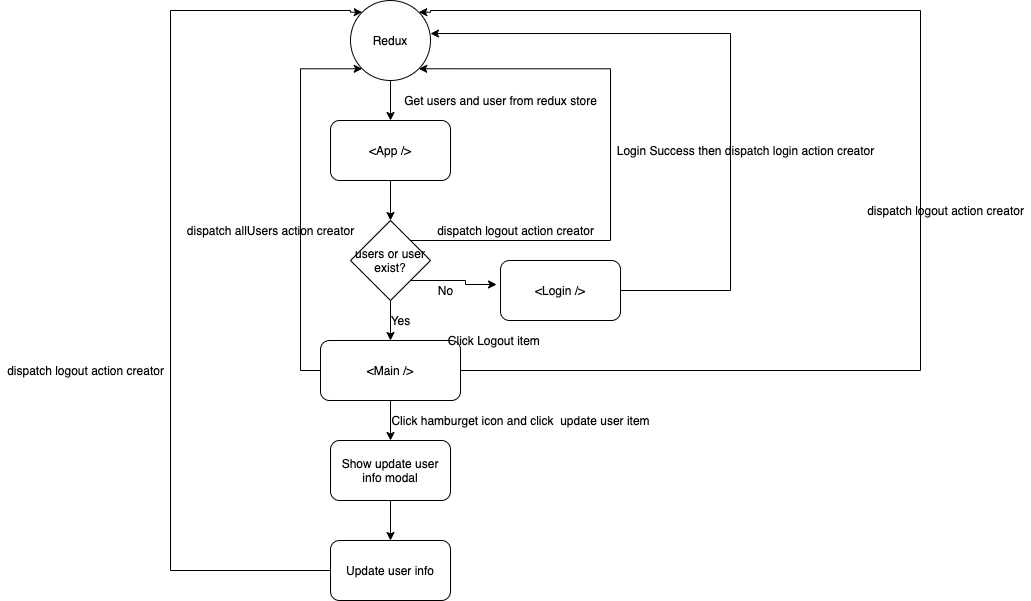

The diagram above was exported from draw.io. Its source (the exported page's mxGraphModel, read from the mxfile embedded in the PNG):
<mxGraphModel dx="946" dy="589" grid="1" gridSize="10" guides="1" tooltips="1" connect="1" arrows="1" fold="1" page="1" pageScale="1" pageWidth="850" pageHeight="1100" math="0" shadow="0">
  <root>
    <mxCell id="0" />
    <mxCell id="1" parent="0" />
    <mxCell id="WOCBDi9Brozfy_jQfJUl-3" value="" style="edgeStyle=orthogonalEdgeStyle;rounded=0;orthogonalLoop=1;jettySize=auto;html=1;" edge="1" parent="1" source="WOCBDi9Brozfy_jQfJUl-1" target="WOCBDi9Brozfy_jQfJUl-2">
      <mxGeometry relative="1" as="geometry" />
    </mxCell>
    <mxCell id="WOCBDi9Brozfy_jQfJUl-1" value="Redux" style="ellipse;whiteSpace=wrap;html=1;aspect=fixed;" vertex="1" parent="1">
      <mxGeometry x="380" y="220" width="80" height="80" as="geometry" />
    </mxCell>
    <mxCell id="WOCBDi9Brozfy_jQfJUl-6" value="" style="edgeStyle=orthogonalEdgeStyle;rounded=0;orthogonalLoop=1;jettySize=auto;html=1;" edge="1" parent="1" source="WOCBDi9Brozfy_jQfJUl-2" target="WOCBDi9Brozfy_jQfJUl-5">
      <mxGeometry relative="1" as="geometry" />
    </mxCell>
    <mxCell id="WOCBDi9Brozfy_jQfJUl-2" value="&amp;lt;App /&amp;gt;" style="rounded=1;whiteSpace=wrap;html=1;" vertex="1" parent="1">
      <mxGeometry x="360" y="340" width="120" height="60" as="geometry" />
    </mxCell>
    <mxCell id="WOCBDi9Brozfy_jQfJUl-4" value="Get users and user from redux store" style="text;html=1;align=center;verticalAlign=middle;resizable=0;points=[];autosize=1;" vertex="1" parent="1">
      <mxGeometry x="425" y="310" width="210" height="20" as="geometry" />
    </mxCell>
    <mxCell id="WOCBDi9Brozfy_jQfJUl-8" value="" style="edgeStyle=orthogonalEdgeStyle;rounded=0;orthogonalLoop=1;jettySize=auto;html=1;" edge="1" parent="1" source="WOCBDi9Brozfy_jQfJUl-5" target="WOCBDi9Brozfy_jQfJUl-7">
      <mxGeometry relative="1" as="geometry" />
    </mxCell>
    <mxCell id="WOCBDi9Brozfy_jQfJUl-11" value="" style="edgeStyle=orthogonalEdgeStyle;rounded=0;orthogonalLoop=1;jettySize=auto;html=1;entryX=1;entryY=1;entryDx=0;entryDy=0;exitX=1;exitY=0;exitDx=0;exitDy=0;" edge="1" parent="1" source="WOCBDi9Brozfy_jQfJUl-5" target="WOCBDi9Brozfy_jQfJUl-1">
      <mxGeometry relative="1" as="geometry">
        <mxPoint x="490" y="480" as="targetPoint" />
        <Array as="points">
          <mxPoint x="640" y="460" />
          <mxPoint x="640" y="288" />
        </Array>
      </mxGeometry>
    </mxCell>
    <mxCell id="WOCBDi9Brozfy_jQfJUl-31" style="edgeStyle=orthogonalEdgeStyle;rounded=0;orthogonalLoop=1;jettySize=auto;html=1;exitX=1;exitY=1;exitDx=0;exitDy=0;entryX=-0.033;entryY=0.4;entryDx=0;entryDy=0;entryPerimeter=0;" edge="1" parent="1" source="WOCBDi9Brozfy_jQfJUl-5" target="WOCBDi9Brozfy_jQfJUl-34">
      <mxGeometry relative="1" as="geometry">
        <mxPoint x="480" y="500" as="targetPoint" />
      </mxGeometry>
    </mxCell>
    <mxCell id="WOCBDi9Brozfy_jQfJUl-5" value="users or user exist?" style="rhombus;whiteSpace=wrap;html=1;" vertex="1" parent="1">
      <mxGeometry x="380" y="440" width="80" height="80" as="geometry" />
    </mxCell>
    <mxCell id="WOCBDi9Brozfy_jQfJUl-15" value="" style="edgeStyle=orthogonalEdgeStyle;rounded=0;orthogonalLoop=1;jettySize=auto;html=1;" edge="1" parent="1" source="WOCBDi9Brozfy_jQfJUl-7" target="WOCBDi9Brozfy_jQfJUl-14">
      <mxGeometry relative="1" as="geometry" />
    </mxCell>
    <mxCell id="WOCBDi9Brozfy_jQfJUl-23" value="" style="edgeStyle=orthogonalEdgeStyle;rounded=0;orthogonalLoop=1;jettySize=auto;html=1;entryX=1;entryY=0;entryDx=0;entryDy=0;" edge="1" parent="1" source="WOCBDi9Brozfy_jQfJUl-7" target="WOCBDi9Brozfy_jQfJUl-1">
      <mxGeometry relative="1" as="geometry">
        <mxPoint x="565" y="590" as="targetPoint" />
        <Array as="points">
          <mxPoint x="950" y="590" />
          <mxPoint x="950" y="230" />
          <mxPoint x="460" y="230" />
          <mxPoint x="460" y="232" />
        </Array>
      </mxGeometry>
    </mxCell>
    <mxCell id="WOCBDi9Brozfy_jQfJUl-26" style="edgeStyle=orthogonalEdgeStyle;rounded=0;orthogonalLoop=1;jettySize=auto;html=1;exitX=0;exitY=0.5;exitDx=0;exitDy=0;entryX=0;entryY=1;entryDx=0;entryDy=0;" edge="1" parent="1" source="WOCBDi9Brozfy_jQfJUl-7" target="WOCBDi9Brozfy_jQfJUl-1">
      <mxGeometry relative="1" as="geometry">
        <Array as="points">
          <mxPoint x="330" y="590" />
          <mxPoint x="330" y="288" />
        </Array>
      </mxGeometry>
    </mxCell>
    <mxCell id="WOCBDi9Brozfy_jQfJUl-7" value="&amp;lt;Main /&amp;gt;" style="rounded=1;whiteSpace=wrap;html=1;" vertex="1" parent="1">
      <mxGeometry x="350" y="560" width="140" height="60" as="geometry" />
    </mxCell>
    <mxCell id="WOCBDi9Brozfy_jQfJUl-9" value="Yes" style="text;html=1;align=center;verticalAlign=middle;resizable=0;points=[];autosize=1;" vertex="1" parent="1">
      <mxGeometry x="410" y="530" width="40" height="20" as="geometry" />
    </mxCell>
    <mxCell id="WOCBDi9Brozfy_jQfJUl-18" value="" style="edgeStyle=orthogonalEdgeStyle;rounded=0;orthogonalLoop=1;jettySize=auto;html=1;" edge="1" parent="1" source="WOCBDi9Brozfy_jQfJUl-14" target="WOCBDi9Brozfy_jQfJUl-17">
      <mxGeometry relative="1" as="geometry" />
    </mxCell>
    <mxCell id="WOCBDi9Brozfy_jQfJUl-14" value="Show update user info modal" style="rounded=1;whiteSpace=wrap;html=1;" vertex="1" parent="1">
      <mxGeometry x="360" y="660" width="120" height="60" as="geometry" />
    </mxCell>
    <mxCell id="WOCBDi9Brozfy_jQfJUl-16" value="Click hamburget icon and click&amp;nbsp; update user item" style="text;html=1;align=center;verticalAlign=middle;resizable=0;points=[];autosize=1;" vertex="1" parent="1">
      <mxGeometry x="415" y="630" width="270" height="20" as="geometry" />
    </mxCell>
    <mxCell id="WOCBDi9Brozfy_jQfJUl-19" style="edgeStyle=orthogonalEdgeStyle;rounded=0;orthogonalLoop=1;jettySize=auto;html=1;entryX=0;entryY=0;entryDx=0;entryDy=0;" edge="1" parent="1" source="WOCBDi9Brozfy_jQfJUl-17" target="WOCBDi9Brozfy_jQfJUl-1">
      <mxGeometry relative="1" as="geometry">
        <Array as="points">
          <mxPoint x="200" y="790" />
          <mxPoint x="200" y="230" />
          <mxPoint x="380" y="230" />
          <mxPoint x="380" y="232" />
        </Array>
      </mxGeometry>
    </mxCell>
    <mxCell id="WOCBDi9Brozfy_jQfJUl-17" value="Update user info" style="whiteSpace=wrap;html=1;rounded=1;" vertex="1" parent="1">
      <mxGeometry x="360" y="760" width="120" height="60" as="geometry" />
    </mxCell>
    <mxCell id="WOCBDi9Brozfy_jQfJUl-20" value="dispatch logout action creator" style="text;html=1;align=center;verticalAlign=middle;resizable=0;points=[];autosize=1;" vertex="1" parent="1">
      <mxGeometry x="30" y="580" width="170" height="20" as="geometry" />
    </mxCell>
    <mxCell id="WOCBDi9Brozfy_jQfJUl-24" value="Click Logout item&amp;nbsp;" style="text;html=1;align=center;verticalAlign=middle;resizable=0;points=[];autosize=1;" vertex="1" parent="1">
      <mxGeometry x="470" y="550" width="110" height="20" as="geometry" />
    </mxCell>
    <mxCell id="WOCBDi9Brozfy_jQfJUl-25" value="dispatch logout action creator" style="text;html=1;align=center;verticalAlign=middle;resizable=0;points=[];autosize=1;" vertex="1" parent="1">
      <mxGeometry x="890" y="420" width="170" height="20" as="geometry" />
    </mxCell>
    <mxCell id="WOCBDi9Brozfy_jQfJUl-27" value="dispatch allUsers action creator" style="text;html=1;align=center;verticalAlign=middle;resizable=0;points=[];autosize=1;" vertex="1" parent="1">
      <mxGeometry x="210" y="440" width="180" height="20" as="geometry" />
    </mxCell>
    <mxCell id="WOCBDi9Brozfy_jQfJUl-28" value="dispatch logout action creator" style="text;html=1;align=center;verticalAlign=middle;resizable=0;points=[];autosize=1;" vertex="1" parent="1">
      <mxGeometry x="460" y="440" width="170" height="20" as="geometry" />
    </mxCell>
    <mxCell id="WOCBDi9Brozfy_jQfJUl-30" value="No" style="text;html=1;align=center;verticalAlign=middle;resizable=0;points=[];autosize=1;" vertex="1" parent="1">
      <mxGeometry x="460" y="500" width="30" height="20" as="geometry" />
    </mxCell>
    <mxCell id="WOCBDi9Brozfy_jQfJUl-36" style="edgeStyle=orthogonalEdgeStyle;rounded=0;orthogonalLoop=1;jettySize=auto;html=1;exitX=1;exitY=0.5;exitDx=0;exitDy=0;entryX=1;entryY=0.413;entryDx=0;entryDy=0;entryPerimeter=0;" edge="1" parent="1" source="WOCBDi9Brozfy_jQfJUl-34" target="WOCBDi9Brozfy_jQfJUl-1">
      <mxGeometry relative="1" as="geometry">
        <Array as="points">
          <mxPoint x="760" y="510" />
          <mxPoint x="760" y="253" />
        </Array>
      </mxGeometry>
    </mxCell>
    <mxCell id="WOCBDi9Brozfy_jQfJUl-34" value="&amp;lt;Login /&amp;gt;" style="rounded=1;whiteSpace=wrap;html=1;" vertex="1" parent="1">
      <mxGeometry x="530" y="480" width="120" height="60" as="geometry" />
    </mxCell>
    <mxCell id="WOCBDi9Brozfy_jQfJUl-37" value="Login Success then dispatch login action creator" style="text;html=1;align=center;verticalAlign=middle;resizable=0;points=[];autosize=1;" vertex="1" parent="1">
      <mxGeometry x="640" y="360" width="270" height="20" as="geometry" />
    </mxCell>
  </root>
</mxGraphModel>